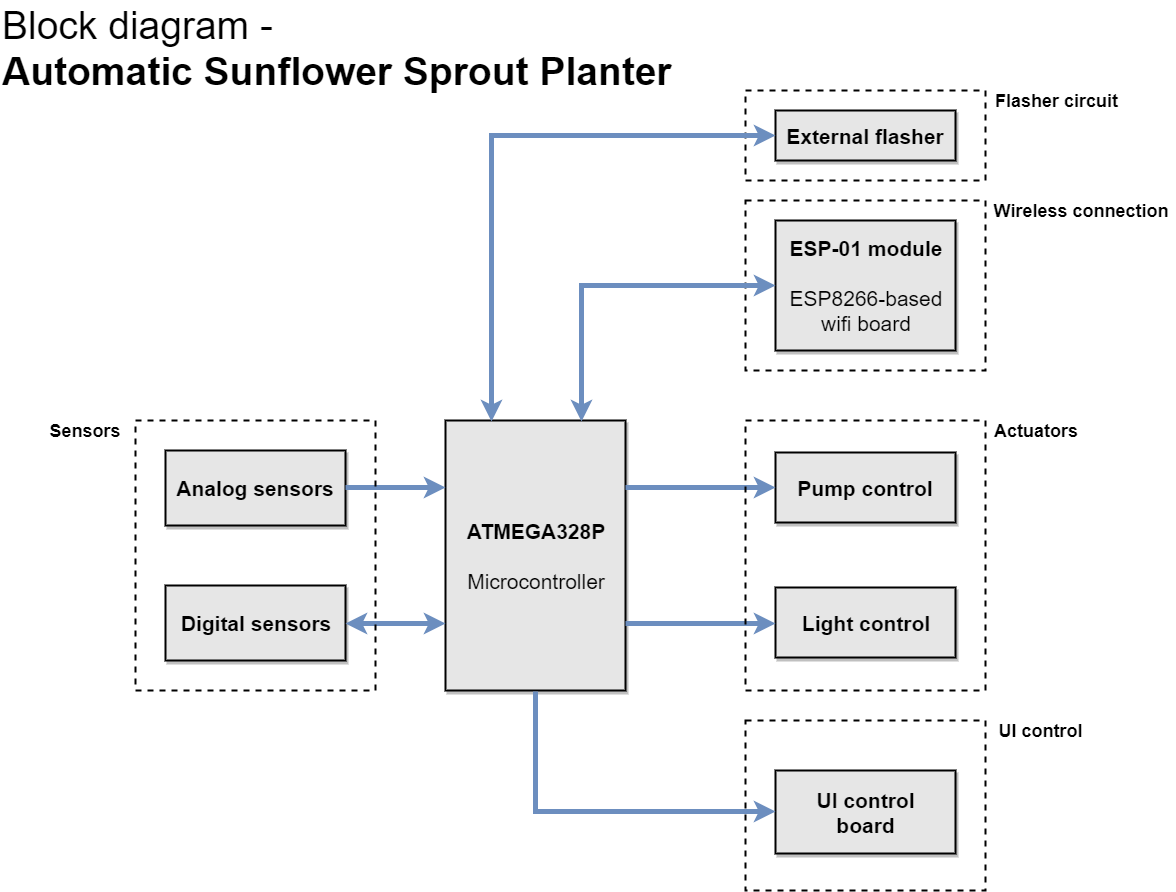

The diagram above was exported from draw.io. Its source (the exported page's mxGraphModel, read from the mxfile embedded in the PNG):
<mxGraphModel dx="1744" dy="864" grid="1" gridSize="10" guides="1" tooltips="1" connect="1" arrows="1" fold="1" page="1" pageScale="1.5" pageWidth="827" pageHeight="1169" math="0" shadow="0">
  <root>
    <mxCell id="0" style=";html=1;" />
    <mxCell id="1" style=";html=1;" parent="0" />
    <mxCell id="b2af80ae879d602-11" value="" style="rounded=0;whiteSpace=wrap;html=1;shadow=0;comic=0;strokeColor=#000000;strokeWidth=2;fillColor=none;fontSize=15;align=center;dashed=1;" vertex="1" parent="1">
      <mxGeometry x="1030" y="225" width="240" height="90" as="geometry" />
    </mxCell>
    <mxCell id="b2af80ae879d602-12" value="" style="rounded=0;whiteSpace=wrap;html=1;shadow=0;comic=0;strokeColor=#000000;strokeWidth=2;fillColor=none;fontSize=15;align=center;dashed=1;" vertex="1" parent="1">
      <mxGeometry x="1030" y="335" width="240" height="170" as="geometry" />
    </mxCell>
    <mxCell id="b2af80ae879d602-1" value="Block diagram -&amp;nbsp;&lt;div&gt;&lt;b&gt;Automatic Sunflower Sprout Planter&lt;/b&gt;&lt;/div&gt;" style="text;html=1;resizable=0;points=[];autosize=1;align=left;verticalAlign=top;spacingTop=-4;fontSize=39;" vertex="1" parent="1">
      <mxGeometry x="285" y="135" width="690" height="100" as="geometry" />
    </mxCell>
    <mxCell id="b2af80ae879d602-2" value="&lt;font style=&quot;font-size: 21px&quot;&gt;&lt;b&gt;ATMEGA328P&lt;/b&gt;&lt;/font&gt;&lt;div&gt;&lt;font style=&quot;font-size: 21px&quot;&gt;&lt;b&gt;&lt;br&gt;&lt;/b&gt;&lt;/font&gt;&lt;/div&gt;&lt;div&gt;&lt;span style=&quot;font-size: 21px&quot;&gt;Microcontroller&lt;/span&gt;&lt;/div&gt;" style="rounded=0;whiteSpace=wrap;html=1;shadow=1;strokeColor=#000000;strokeWidth=2;fontSize=15;align=center;fillColor=#E6E6E6;comic=0;" vertex="1" parent="1">
      <mxGeometry x="730" y="555" width="180" height="270" as="geometry" />
    </mxCell>
    <mxCell id="b2af80ae879d602-3" value="&lt;span style=&quot;font-size: 21px&quot;&gt;&lt;b&gt;Digital sensors&lt;/b&gt;&lt;/span&gt;" style="rounded=0;whiteSpace=wrap;html=1;shadow=1;strokeColor=#000000;strokeWidth=2;fontSize=15;align=center;fillColor=#E6E6E6;comic=0;" vertex="1" parent="1">
      <mxGeometry x="450" y="720" width="180" height="75" as="geometry" />
    </mxCell>
    <mxCell id="b2af80ae879d602-4" value="&lt;span style=&quot;font-size: 21px&quot;&gt;&lt;b&gt;Analog sensors&lt;/b&gt;&lt;/span&gt;" style="rounded=0;whiteSpace=wrap;html=1;shadow=1;strokeColor=#000000;strokeWidth=2;fontSize=15;align=center;fillColor=#E6E6E6;comic=0;" vertex="1" parent="1">
      <mxGeometry x="450" y="585" width="180" height="75" as="geometry" />
    </mxCell>
    <mxCell id="b2af80ae879d602-5" value="&lt;span style=&quot;font-size: 21px&quot;&gt;&lt;b&gt;ESP-01 module&lt;/b&gt;&lt;/span&gt;&lt;div&gt;&lt;span style=&quot;font-size: 21px&quot;&gt;&lt;b&gt;&lt;br&gt;&lt;/b&gt;&lt;/span&gt;&lt;/div&gt;&lt;div&gt;&lt;span style=&quot;font-size: 21px&quot;&gt;ESP8266-based&lt;/span&gt;&lt;/div&gt;&lt;div&gt;&lt;span style=&quot;font-size: 21px&quot;&gt;wifi board&lt;/span&gt;&lt;/div&gt;" style="rounded=0;whiteSpace=wrap;html=1;shadow=1;strokeColor=#000000;strokeWidth=2;fontSize=15;align=center;fillColor=#E6E6E6;comic=0;" vertex="1" parent="1">
      <mxGeometry x="1060" y="355" width="180" height="130" as="geometry" />
    </mxCell>
    <mxCell id="b2af80ae879d602-6" value="&lt;font style=&quot;font-size: 18px&quot;&gt;&lt;b&gt;Wireless connection&lt;/b&gt;&lt;/font&gt;" style="text;html=1;strokeColor=none;fillColor=none;align=center;verticalAlign=middle;whiteSpace=wrap;rounded=0;shadow=0;dashed=1;comic=0;fontSize=15;" vertex="1" parent="1">
      <mxGeometry x="1270" y="335" width="190" height="20" as="geometry" />
    </mxCell>
    <mxCell id="b2af80ae879d602-7" value="&lt;span style=&quot;font-size: 21px&quot;&gt;&lt;b&gt;External flasher&lt;/b&gt;&lt;/span&gt;" style="rounded=0;whiteSpace=wrap;html=1;shadow=1;strokeColor=#000000;strokeWidth=2;fontSize=15;align=center;fillColor=#E6E6E6;comic=0;" vertex="1" parent="1">
      <mxGeometry x="1060" y="245" width="180" height="50" as="geometry" />
    </mxCell>
    <mxCell id="b2af80ae879d602-8" style="edgeStyle=orthogonalEdgeStyle;rounded=0;comic=0;jumpStyle=none;html=1;exitX=0.75;exitY=0;entryX=0.75;entryY=0;startArrow=classic;startFill=1;endArrow=classic;endFill=1;jettySize=auto;orthogonalLoop=1;strokeColor=#7EA6E0;strokeWidth=5;fontSize=15;" edge="1" parent="1" source="b2af80ae879d602-12" target="b2af80ae879d602-12">
      <mxGeometry relative="1" as="geometry" />
    </mxCell>
    <mxCell id="b2af80ae879d602-9" style="edgeStyle=orthogonalEdgeStyle;rounded=0;comic=0;jumpStyle=none;html=1;exitX=0.5;exitY=0;entryX=0.5;entryY=0;startArrow=classic;startFill=1;endArrow=classic;endFill=1;jettySize=auto;orthogonalLoop=1;strokeColor=#7EA6E0;strokeWidth=5;fontSize=15;" edge="1" parent="1" source="b2af80ae879d602-6" target="b2af80ae879d602-6">
      <mxGeometry relative="1" as="geometry" />
    </mxCell>
    <mxCell id="b2af80ae879d602-10" value="&lt;font style=&quot;font-size: 18px&quot;&gt;&lt;b&gt;Flasher circuit&lt;/b&gt;&lt;/font&gt;" style="text;html=1;strokeColor=none;fillColor=none;align=center;verticalAlign=middle;whiteSpace=wrap;rounded=0;shadow=0;dashed=1;comic=0;fontSize=15;" vertex="1" parent="1">
      <mxGeometry x="1268" y="225" width="145" height="20" as="geometry" />
    </mxCell>
    <mxCell id="b2af80ae879d602-13" style="edgeStyle=orthogonalEdgeStyle;rounded=0;comic=0;jumpStyle=none;html=1;exitX=0;exitY=0.5;entryX=0.75;entryY=0;startArrow=classic;startFill=1;endArrow=classic;endFill=1;jettySize=auto;orthogonalLoop=1;strokeColor=#6c8ebf;strokeWidth=5;fontSize=39;fillColor=#dae8fc;" edge="1" parent="1" source="b2af80ae879d602-5" target="b2af80ae879d602-2">
      <mxGeometry relative="1" as="geometry" />
    </mxCell>
    <mxCell id="b2af80ae879d602-14" style="edgeStyle=orthogonalEdgeStyle;rounded=0;comic=0;jumpStyle=none;html=1;exitX=0;exitY=0.5;entryX=0.25;entryY=0;startArrow=classic;startFill=1;endArrow=classic;endFill=1;jettySize=auto;orthogonalLoop=1;strokeColor=#6c8ebf;strokeWidth=5;fontSize=39;fillColor=#dae8fc;" edge="1" parent="1" source="b2af80ae879d602-7" target="b2af80ae879d602-2">
      <mxGeometry relative="1" as="geometry" />
    </mxCell>
    <mxCell id="b2af80ae879d602-16" style="edgeStyle=orthogonalEdgeStyle;rounded=0;comic=0;jumpStyle=none;html=1;exitX=1;exitY=0.5;entryX=0;entryY=0.25;startArrow=none;startFill=0;endArrow=classic;endFill=1;jettySize=auto;orthogonalLoop=1;strokeColor=#6c8ebf;strokeWidth=5;fontSize=39;fillColor=#dae8fc;" edge="1" parent="1" source="b2af80ae879d602-4" target="b2af80ae879d602-2">
      <mxGeometry relative="1" as="geometry" />
    </mxCell>
    <mxCell id="b2af80ae879d602-17" style="edgeStyle=orthogonalEdgeStyle;rounded=0;comic=0;jumpStyle=none;html=1;exitX=1;exitY=0.5;entryX=0;entryY=0.75;startArrow=classic;startFill=1;endArrow=classic;endFill=1;jettySize=auto;orthogonalLoop=1;strokeColor=#6c8ebf;strokeWidth=5;fontSize=39;fillColor=#dae8fc;" edge="1" parent="1" source="b2af80ae879d602-3" target="b2af80ae879d602-2">
      <mxGeometry relative="1" as="geometry" />
    </mxCell>
    <mxCell id="b2af80ae879d602-18" value="&lt;font style=&quot;font-size: 18px&quot;&gt;&lt;b&gt;Sensors&lt;/b&gt;&lt;/font&gt;" style="text;html=1;strokeColor=none;fillColor=none;align=center;verticalAlign=middle;whiteSpace=wrap;rounded=0;shadow=0;dashed=1;comic=0;fontSize=15;" vertex="1" parent="1">
      <mxGeometry x="325" y="555" width="90" height="20" as="geometry" />
    </mxCell>
    <mxCell id="b2af80ae879d602-19" value="&lt;span style=&quot;font-size: 21px&quot;&gt;&lt;b&gt;Pump control&lt;/b&gt;&lt;/span&gt;" style="rounded=0;whiteSpace=wrap;html=1;shadow=1;strokeColor=#000000;strokeWidth=2;fontSize=15;align=center;fillColor=#E6E6E6;comic=0;" vertex="1" parent="1">
      <mxGeometry x="1060" y="587" width="180" height="70" as="geometry" />
    </mxCell>
    <mxCell id="b2af80ae879d602-20" value="&lt;span style=&quot;font-size: 21px&quot;&gt;&lt;b&gt;Light control&lt;/b&gt;&lt;/span&gt;" style="rounded=0;whiteSpace=wrap;html=1;shadow=1;strokeColor=#000000;strokeWidth=2;fontSize=15;align=center;fillColor=#E6E6E6;comic=0;" vertex="1" parent="1">
      <mxGeometry x="1060" y="722" width="180" height="70" as="geometry" />
    </mxCell>
    <mxCell id="b2af80ae879d602-21" style="edgeStyle=orthogonalEdgeStyle;rounded=0;comic=0;jumpStyle=none;html=1;exitX=1;exitY=0.25;entryX=0;entryY=0.5;startArrow=none;startFill=0;endArrow=classic;endFill=1;jettySize=auto;orthogonalLoop=1;strokeColor=#6c8ebf;strokeWidth=5;fontSize=39;fillColor=#dae8fc;" edge="1" parent="1" source="b2af80ae879d602-2" target="b2af80ae879d602-19">
      <mxGeometry relative="1" as="geometry" />
    </mxCell>
    <mxCell id="b2af80ae879d602-22" style="edgeStyle=orthogonalEdgeStyle;rounded=0;comic=0;jumpStyle=none;html=1;exitX=1;exitY=0.75;startArrow=none;startFill=0;endArrow=classic;endFill=1;jettySize=auto;orthogonalLoop=1;strokeColor=#6c8ebf;strokeWidth=5;fontSize=39;fillColor=#dae8fc;" edge="1" parent="1" source="b2af80ae879d602-2" target="b2af80ae879d602-20">
      <mxGeometry relative="1" as="geometry" />
    </mxCell>
    <mxCell id="b2af80ae879d602-24" style="edgeStyle=orthogonalEdgeStyle;rounded=0;comic=0;jumpStyle=none;html=1;exitX=0.5;exitY=0;entryX=0.5;entryY=0;startArrow=none;startFill=0;endArrow=classic;endFill=1;jettySize=auto;orthogonalLoop=1;strokeColor=#FF66FF;strokeWidth=5;fontSize=39;" edge="1" parent="1" source="b2af80ae879d602-18" target="b2af80ae879d602-18">
      <mxGeometry relative="1" as="geometry" />
    </mxCell>
    <mxCell id="b2af80ae879d602-26" value="&lt;font style=&quot;font-size: 18px&quot;&gt;&lt;b&gt;Actuators&lt;/b&gt;&lt;/font&gt;" style="text;html=1;strokeColor=none;fillColor=none;align=center;verticalAlign=middle;whiteSpace=wrap;rounded=0;shadow=0;dashed=1;comic=0;fontSize=15;" vertex="1" parent="1">
      <mxGeometry x="1275" y="555" width="90" height="20" as="geometry" />
    </mxCell>
    <mxCell id="b2af80ae879d602-23" value="" style="rounded=0;whiteSpace=wrap;html=1;shadow=0;comic=0;strokeColor=#000000;strokeWidth=2;fillColor=none;fontSize=15;align=center;dashed=1;" vertex="1" parent="1">
      <mxGeometry x="1030" y="555" width="240" height="270" as="geometry" />
    </mxCell>
    <mxCell id="b2af80ae879d602-28" value="&lt;span style=&quot;font-size: 21px&quot;&gt;&lt;b&gt;UI control&lt;/b&gt;&lt;/span&gt;&lt;div&gt;&lt;span style=&quot;font-size: 21px&quot;&gt;&lt;b&gt;board&lt;/b&gt;&lt;/span&gt;&lt;/div&gt;" style="rounded=0;whiteSpace=wrap;html=1;shadow=1;strokeColor=#000000;strokeWidth=2;fontSize=15;align=center;fillColor=#E6E6E6;comic=0;" vertex="1" parent="1">
      <mxGeometry x="1060" y="905" width="180" height="83" as="geometry" />
    </mxCell>
    <mxCell id="b2af80ae879d602-29" style="edgeStyle=orthogonalEdgeStyle;rounded=0;comic=0;jumpStyle=none;html=1;exitX=0.5;exitY=1;entryX=0;entryY=0.5;startArrow=none;startFill=0;endArrow=classic;endFill=1;jettySize=auto;orthogonalLoop=1;strokeColor=#6c8ebf;strokeWidth=5;fontSize=39;fillColor=#dae8fc;" edge="1" parent="1" source="b2af80ae879d602-2" target="b2af80ae879d602-28">
      <mxGeometry relative="1" as="geometry" />
    </mxCell>
    <mxCell id="b2af80ae879d602-30" value="&lt;font style=&quot;font-size: 18px&quot;&gt;&lt;b&gt;UI control&lt;/b&gt;&lt;/font&gt;" style="text;html=1;strokeColor=none;fillColor=none;align=center;verticalAlign=middle;whiteSpace=wrap;rounded=0;shadow=0;dashed=1;comic=0;fontSize=15;" vertex="1" parent="1">
      <mxGeometry x="1270" y="855" width="110" height="20" as="geometry" />
    </mxCell>
    <mxCell id="b2af80ae879d602-31" value="" style="rounded=0;whiteSpace=wrap;html=1;shadow=0;comic=0;strokeColor=#000000;strokeWidth=2;fillColor=none;fontSize=15;align=center;dashed=1;" vertex="1" parent="1">
      <mxGeometry x="1030" y="855" width="240" height="170" as="geometry" />
    </mxCell>
    <mxCell id="b2af80ae879d602-15" value="" style="rounded=0;whiteSpace=wrap;html=1;shadow=0;comic=0;strokeColor=#000000;strokeWidth=2;fillColor=none;fontSize=15;align=center;dashed=1;" vertex="1" parent="1">
      <mxGeometry x="420" y="555" width="240" height="270" as="geometry" />
    </mxCell>
  </root>
</mxGraphModel>